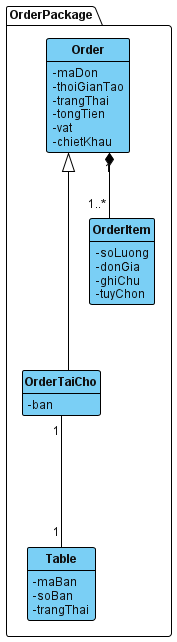

The diagram above was rendered by PlantUML. Its source (embedded in the PNG):
@startuml

' =========================
' STYLE (VISUAL PARADIGM)
' =========================
skinparam shadowing false
skinparam classAttributeIconSize 0
skinparam linetype ortho

' Khoang cach deu giua cac bang
skinparam nodesep 65
skinparam ranksep 65

skinparam defaultFontName Arial
skinparam defaultFontSize 12
skinparam defaultFontColor #111111

' Chi ten class in dam
skinparam classFontStyle bold

skinparam class {
   BackgroundColor #7ACFF5
   BorderColor #000000
   BorderThickness 1

   FontColor #111111
   AttributeFontColor #111111

   ArrowColor #000000
   StereotypeFontColor #111111
}

skinparam package {
   BackgroundColor #FFFFFF
   BorderColor #000000
   BorderThickness 1
   FontStyle bold
}

hide circle
' An toan bo phuong thuc de dung chuan pha phan tich
hide methods

' ===================================================================
' CLASSES (ANALYSIS PHASE) - CHUC NANG: GOP DON HANG
' ===================================================================
package "OrderPackage" {
    class Table {
       - maBan
       - soBan
       - trangThai
    }

    class Order {
       - maDon
       - thoiGianTao
       - trangThai
       - tongTien
       - vat
       - chietKhau
    }

    class OrderTaiCho {
       - ban
    }

    class OrderItem {
       - soLuong
       - donGia
       - ghiChu
       - tuyChon
    }
}

' =========================
' ASSOCIATIONS
' =========================
Order <|--down- OrderTaiCho
Order "1" *-down- "1..*" OrderItem
OrderTaiCho "1" --down- "1" Table

@enduml